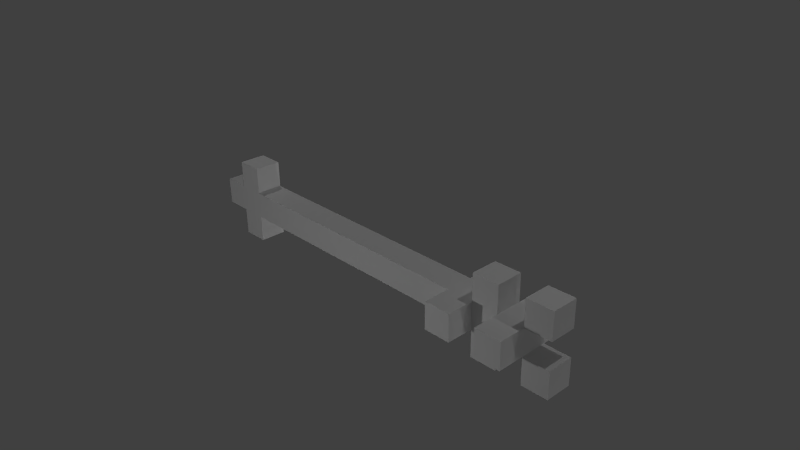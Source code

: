# Source: shooter_arrow.blend  (saved by Blender 2.71.0; exported with 4.5.12 LTS)
import bpy
from mathutils import Matrix  # noqa: F401  (used for matrix-valued properties, if any)

bpy.ops.wm.read_factory_settings(use_empty=True)
scene = bpy.context.scene
scene.name = 'Scene'

# ---- collections
col_collection_1 = bpy.data.collections.new('Collection 1'); scene.collection.children.link(col_collection_1)

# ---- materials (node trees are filled in below, after node groups)
mat_material = bpy.data.materials.new('Material')
mat_material.alpha_threshold = 0.0
mat_material.use_transparent_shadow = False
mat_material.roughness = 0.5
mat_material.line_color = (0.0, 0.0, 0.0, 1.0)

# ---- material node trees

# ---- world
world_world = bpy.data.worlds.new('World'); scene.world = world_world
world_world.color = (0.05088, 0.05088, 0.05088)
world_world.use_sun_shadow = False
world_world.sun_shadow_jitter_overblur = 0.0
world_world.cycles.sampling_method = 'MANUAL'
world_world.cycles.sample_map_resolution = 256

# ---- cameras
cam_camera = bpy.data.cameras.new('Camera')
cam_camera.clip_end = 100.0
cam_camera.lens = 35.0
cam_camera.sensor_width = 32.0
cam_camera.sensor_height = 18.0
cam_camera.ortho_scale = 7.314
cam_camera.dof.focus_distance = 0.0
cam_camera.dof.aperture_fstop = 128.0

# ---- lights
light_lamp_006 = bpy.data.lights.new('Lamp.006', 'POINT')
light_lamp_006.transmission_factor = 0.0
light_lamp_006.cutoff_distance = 30.0
light_lamp_006.energy = 100.0
light_lamp_006.shadow_buffer_clip_start = 1.001
light_lamp_006.shadow_soft_size = 0.1
light_lamp_006.shadow_maximum_resolution = 0.006
light_lamp_006.use_absolute_resolution = True
light_lamp_006.cycles.use_multiple_importance_sampling = False
light_lamp_005 = bpy.data.lights.new('Lamp.005', 'POINT')
light_lamp_005.transmission_factor = 0.0
light_lamp_005.cutoff_distance = 30.0
light_lamp_005.energy = 100.0
light_lamp_005.shadow_buffer_clip_start = 1.001
light_lamp_005.shadow_soft_size = 0.1
light_lamp_005.shadow_maximum_resolution = 0.006
light_lamp_005.use_absolute_resolution = True
light_lamp_005.cycles.use_multiple_importance_sampling = False
light_lamp_004 = bpy.data.lights.new('Lamp.004', 'POINT')
light_lamp_004.transmission_factor = 0.0
light_lamp_004.cutoff_distance = 30.0
light_lamp_004.energy = 100.0
light_lamp_004.shadow_buffer_clip_start = 1.001
light_lamp_004.shadow_soft_size = 0.1
light_lamp_004.shadow_maximum_resolution = 0.006
light_lamp_004.use_absolute_resolution = True
light_lamp_004.cycles.use_multiple_importance_sampling = False
light_lamp_003 = bpy.data.lights.new('Lamp.003', 'POINT')
light_lamp_003.transmission_factor = 0.0
light_lamp_003.cutoff_distance = 30.0
light_lamp_003.energy = 100.0
light_lamp_003.shadow_buffer_clip_start = 1.001
light_lamp_003.shadow_soft_size = 0.1
light_lamp_003.shadow_maximum_resolution = 0.006
light_lamp_003.use_absolute_resolution = True
light_lamp_003.cycles.use_multiple_importance_sampling = False
light_lamp_002 = bpy.data.lights.new('Lamp.002', 'POINT')
light_lamp_002.transmission_factor = 0.0
light_lamp_002.cutoff_distance = 30.0
light_lamp_002.energy = 100.0
light_lamp_002.shadow_buffer_clip_start = 1.001
light_lamp_002.shadow_soft_size = 0.1
light_lamp_002.shadow_maximum_resolution = 0.006
light_lamp_002.use_absolute_resolution = True
light_lamp_002.cycles.use_multiple_importance_sampling = False
light_lamp_001 = bpy.data.lights.new('Lamp.001', 'POINT')
light_lamp_001.transmission_factor = 0.0
light_lamp_001.cutoff_distance = 30.0
light_lamp_001.energy = 100.0
light_lamp_001.shadow_buffer_clip_start = 1.001
light_lamp_001.shadow_soft_size = 0.1
light_lamp_001.shadow_maximum_resolution = 0.006
light_lamp_001.use_absolute_resolution = True
light_lamp_001.cycles.use_multiple_importance_sampling = False
light_lamp = bpy.data.lights.new('Lamp', 'POINT')
light_lamp.transmission_factor = 0.0
light_lamp.cutoff_distance = 30.0
light_lamp.energy = 100.0
light_lamp.shadow_buffer_clip_start = 1.001
light_lamp.shadow_soft_size = 0.1
light_lamp.shadow_maximum_resolution = 0.006
light_lamp.use_absolute_resolution = True
light_lamp.cycles.use_multiple_importance_sampling = False

# ---- meshes
me_arrow = bpy.data.meshes.new('Arrow')
me_arrow.from_pydata([(2.0, 0.125, -0.125), (2.0, -0.125, -0.125), (-1.75, -0.125, -0.125), (-1.75, 0.125, -0.125), (2.0, 0.125, 0.125), (2.0, -0.125, 0.125), (-1.75, -0.125, 0.125), (-1.75, 0.125, 0.125), (-1.5, 0.125, -0.125), (-1.5, -0.125, -0.125), (-1.5, 0.125, 0.125), (-1.5, -0.125, 0.125), (-1.25, 0.125, -0.125), (-1.25, -0.125, -0.125), (-1.25, 0.125, 0.125), (-1.25, -0.125, 0.125), (-1.0, 0.125, -0.125), (-1.0, -0.125, -0.125), (-1.0, 0.125, 0.125), (-1.0, -0.125, 0.125), (-1.5, 0.125, 0.375), (-1.5, -0.125, 0.375), (-1.25, 0.125, 0.375), (-1.25, -0.125, 0.375), (-1.5, 0.125, -0.375), (-1.5, -0.125, -0.375), (-1.25, 0.125, -0.375), (-1.25, -0.125, -0.375), (-2.0, 0.125, 0.125), (-2.0, -0.125, 0.125), (-2.0, -0.125, 0.375), (-2.0, 0.125, 0.375), (-1.75, 0.125, 0.375), (-1.75, -0.125, 0.375), (-2.0, 0.125, -0.375), (-2.0, -0.125, -0.375), (-2.0, -0.125, -0.125), (-2.0, 0.125, -0.125), (-1.75, 0.125, -0.375), (-1.75, -0.125, -0.375), (-1.75, -0.375, -0.125), (-1.75, -0.375, 0.125), (-1.5, -0.375, -0.125), (-1.5, -0.375, 0.125), (-1.25, -0.375, -0.125), (-1.25, -0.375, 0.125), (-1.0, -0.375, -0.125), (-1.0, -0.375, 0.125), (-1.25, 0.375, -0.125), (-1.25, 0.375, 0.125), (-1.0, 0.375, -0.125), (-1.0, 0.375, 0.125), (-1.75, 0.375, -0.125), (-1.75, 0.375, 0.125), (-1.5, 0.375, -0.125), (-1.5, 0.375, 0.125), (1.75, 0.125, -0.125), (1.75, -0.125, -0.125), (1.75, 0.125, 0.125), (1.75, -0.125, 0.125), (1.5, 0.125, -0.125), (1.5, -0.125, -0.125), (1.5, 0.125, 0.125), (1.5, -0.125, 0.125), (1.75, 0.125, 0.375), (1.75, -0.125, 0.375), (1.5, 0.125, 0.375), (1.5, -0.125, 0.375), (1.75, 0.125, -0.375), (1.75, -0.125, -0.375), (1.5, 0.125, -0.375), (1.5, -0.125, -0.375)], [], [(8, 9, 2, 3), (10, 7, 6, 11), (0, 4, 5, 1), (9, 11, 43, 42), (2, 6, 7, 3), (3, 7, 53, 52), (13, 9, 25, 27), (11, 15, 23, 21), (13, 15, 11, 9), (14, 12, 8, 10), (16, 17, 13, 12), (18, 14, 15, 19), (19, 15, 45, 47), (16, 12, 48, 50), (60, 61, 17, 16), (62, 18, 19, 63), (61, 63, 19, 17), (62, 60, 16, 18), (22, 20, 21, 23), (14, 10, 20, 22), (10, 11, 21, 20), (15, 14, 22, 23), (26, 27, 25, 24), (9, 8, 24, 25), (8, 12, 26, 24), (12, 13, 27, 26), (30, 31, 28, 29), (36, 37, 34, 35), (38, 34, 37, 3), (36, 2, 3, 37), (34, 38, 39, 35), (2, 39, 38, 3), (32, 7, 6, 33), (28, 7, 6, 29), (35, 39, 2, 36), (30, 29, 6, 33), (31, 30, 33, 32), (28, 31, 32, 7), (42, 43, 41, 40), (2, 9, 42, 40), (6, 2, 40, 41), (11, 6, 41, 43), (46, 47, 45, 44), (15, 13, 44, 45), (17, 19, 47, 46), (13, 17, 46, 44), (51, 50, 48, 49), (12, 14, 49, 48), (18, 16, 50, 51), (14, 18, 51, 49), (55, 54, 52, 53), (8, 3, 52, 54), (10, 8, 54, 55), (7, 10, 55, 53), (0, 1, 57, 56), (4, 58, 59, 5), (1, 5, 59, 57), (4, 0, 56, 58), (61, 60, 70, 71), (63, 59, 65, 67), (57, 59, 63, 61), (58, 56, 60, 62), (64, 66, 67, 65), (58, 62, 66, 64), (59, 58, 64, 65), (62, 63, 67, 66), (68, 69, 71, 70), (57, 61, 71, 69), (56, 57, 69, 68), (60, 56, 68, 70)])
_uv = me_arrow.uv_layers.new(name='UVMap')
_uv.uv.foreach_set('vector', [0.125, 0.0625, 0.125, 0.125, 0.0625, 0.125, 0.0625, 0.0625, 0.125, 0.3125, 0.0625, 0.3125, 0.0625, 0.25, 0.125, 0.25, 0.9375, 0.625, 0.9375, 0.6875, 0.875, 0.6875, 0.875, 0.625, 0.25, 0.625, 0.25, 0.6875, 0.1875, 0.6875, 0.1875, 0.625, 0.125, 0.625, 0.125, 0.6875, 0.0625, 0.6875, 0.0625, 0.625, 0.25, 0.625, 0.25, 0.6875, 0.1875, 0.6875, 0.1875, 0.625, 0.1875, 0.4375, 0.125, 0.4375, 0.125, 0.375, 0.1875, 0.375, 0.125, 0.5, 0.1875, 0.5, 0.1875, 0.5625, 0.125, 0.5625, 0.1875, 0.4375, 0.1875, 0.5, 0.125, 0.5, 0.125, 0.4375, 0.1875, 0.5, 0.1875, 0.4375, 0.125, 0.4375, 0.125, 0.5, 0.25, 0.0625, 0.25, 0.125, 0.1875, 0.125, 0.1875, 0.0625, 0.25, 0.3125, 0.1875, 0.3125, 0.1875, 0.25, 0.25, 0.25, 0.25, 0.25, 0.1875, 0.25, 0.1875, 0.1875, 0.25, 0.1875, 0.25, 0.0625, 0.1875, 0.0625, 0.1875, 0.0, 0.25, 0.0, 0.875, 0.0625, 0.875, 0.125, 0.25, 0.125, 0.25, 0.0625, 0.875, 0.3125, 0.25, 0.3125, 0.25, 0.25, 0.875, 0.25, 0.875, 0.4375, 0.875, 0.5, 0.25, 0.5, 0.25, 0.4375, 0.875, 0.5, 0.875, 0.4375, 0.25, 0.4375, 0.25, 0.5, 0.1875, 0.3125, 0.125, 0.3125, 0.125, 0.25, 0.1875, 0.25, 0.1875, 0.5, 0.125, 0.5, 0.125, 0.5625, 0.1875, 0.5625, 0.25, 0.6875, 0.3125, 0.6875, 0.3125, 0.75, 0.25, 0.75, 0.25, 0.6875, 0.3125, 0.6875, 0.3125, 0.75, 0.25, 0.75, 0.1875, 0.0625, 0.1875, 0.125, 0.125, 0.125, 0.125, 0.0625, 0.125, 0.625, 0.0625, 0.625, 0.0625, 0.5625, 0.125, 0.5625, 0.125, 0.4375, 0.1875, 0.4375, 0.1875, 0.375, 0.125, 0.375, 0.3125, 0.625, 0.25, 0.625, 0.25, 0.5625, 0.3125, 0.5625, 0.3125, 0.75, 0.25, 0.75, 0.25, 0.6875, 0.3125, 0.6875, 0.3125, 0.625, 0.25, 0.625, 0.25, 0.5625, 0.3125, 0.5625, 0.0625, 0.375, 0.0, 0.375, 0.0, 0.4375, 0.0625, 0.4375, 0.0, 0.25, 0.0625, 0.25, 0.0625, 0.3125, 0.0, 0.3125, 0.0, 0.0625, 0.0625, 0.0625, 0.0625, 0.125, 0.0, 0.125, 0.25, 0.625, 0.25, 0.5625, 0.3125, 0.5625, 0.3125, 0.625, 0.3125, 0.75, 0.3125, 0.6875, 0.25, 0.6875, 0.25, 0.75, 0.0, 0.125, 0.0625, 0.125, 0.0625, 0.0625, 0.0, 0.0625, 0.0, 0.375, 0.0625, 0.375, 0.0625, 0.4375, 0.0, 0.4375, 0.0, 0.5625, 0.0, 0.5, 0.0625, 0.5, 0.0625, 0.5625, 0.0, 0.3125, 0.0, 0.25, 0.0625, 0.25, 0.0625, 0.3125, 0.0, 0.5, 0.0, 0.5625, 0.0625, 0.5625, 0.0625, 0.5, 0.125, 0.4375, 0.125, 0.5, 0.0625, 0.5, 0.0625, 0.4375, 0.0625, 0.125, 0.125, 0.125, 0.125, 0.1875, 0.0625, 0.1875, 0.3125, 0.6875, 0.3125, 0.625, 0.375, 0.625, 0.375, 0.6875, 0.125, 0.25, 0.0625, 0.25, 0.0625, 0.1875, 0.125, 0.1875, 0.25, 0.4375, 0.25, 0.5, 0.1875, 0.5, 0.1875, 0.4375, 0.3125, 0.6875, 0.3125, 0.625, 0.375, 0.625, 0.375, 0.6875, 0.25, 0.625, 0.25, 0.6875, 0.1875, 0.6875, 0.1875, 0.625, 0.1875, 0.125, 0.25, 0.125, 0.25, 0.1875, 0.1875, 0.1875, 0.25, 0.5, 0.25, 0.4375, 0.1875, 0.4375, 0.1875, 0.5, 0.25, 0.625, 0.25, 0.6875, 0.1875, 0.6875, 0.1875, 0.625, 0.3125, 0.6875, 0.3125, 0.625, 0.375, 0.625, 0.375, 0.6875, 0.1875, 0.3125, 0.25, 0.3125, 0.25, 0.375, 0.1875, 0.375, 0.125, 0.5, 0.125, 0.4375, 0.0625, 0.4375, 0.0625, 0.5, 0.125, 0.0625, 0.0625, 0.0625, 0.0625, 0.0, 0.125, 0.0, 0.3125, 0.6875, 0.3125, 0.625, 0.375, 0.625, 0.375, 0.6875, 0.0625, 0.3125, 0.125, 0.3125, 0.125, 0.375, 0.0625, 0.375, 1.0, 0.0625, 1.0, 0.125, 0.9375, 0.125, 0.9375, 0.0625, 1.0, 0.3125, 0.9375, 0.3125, 0.9375, 0.25, 1.0, 0.25, 1.0, 0.4375, 1.0, 0.5, 0.9375, 0.5, 0.9375, 0.4375, 1.0, 0.5, 1.0, 0.4375, 0.9375, 0.4375, 0.9375, 0.5, 0.75, 0.625, 0.6875, 0.625, 0.6875, 0.5625, 0.75, 0.5625, 0.875, 0.5, 0.9375, 0.5, 0.9375, 0.5625, 0.875, 0.5625, 0.9375, 0.4375, 0.9375, 0.5, 0.875, 0.5, 0.875, 0.4375, 0.9375, 0.5, 0.9375, 0.4375, 0.875, 0.4375, 0.875, 0.5, 0.9375, 0.3125, 0.875, 0.3125, 0.875, 0.25, 0.9375, 0.25, 0.9375, 0.5, 0.875, 0.5, 0.875, 0.5625, 0.9375, 0.5625, 0.875, 0.6875, 0.9375, 0.6875, 0.9375, 0.75, 0.875, 0.75, 0.6875, 0.6875, 0.75, 0.6875, 0.75, 0.75, 0.6875, 0.75, 0.9375, 0.0625, 0.9375, 0.125, 0.875, 0.125, 0.875, 0.0625, 0.9375, 0.4375, 0.875, 0.4375, 0.875, 0.375, 0.9375, 0.375, 0.9375, 0.625, 0.875, 0.625, 0.875, 0.5625, 0.9375, 0.5625, 0.875, 0.4375, 0.9375, 0.4375, 0.9375, 0.375, 0.875, 0.375])
me_arrow.materials.append(mat_material)
me_arrow.use_remesh_preserve_volume = False
me_arrow.use_remesh_preserve_attributes = False
me_arrow.use_mirror_vertex_groups = False
me_arrow.update()
arm_arrow = bpy.data.armatures.new('Arrow')  # bones are not reproduced

# ---- objects
ob_armature = bpy.data.objects.new('Armature', arm_arrow)
ob_arrow = bpy.data.objects.new('Arrow', me_arrow)
ob_lamp_006 = bpy.data.objects.new('Lamp.006', light_lamp_006)
ob_lamp_005 = bpy.data.objects.new('Lamp.005', light_lamp_005)
ob_lamp_004 = bpy.data.objects.new('Lamp.004', light_lamp_004)
ob_lamp_003 = bpy.data.objects.new('Lamp.003', light_lamp_003)
ob_lamp_002 = bpy.data.objects.new('Lamp.002', light_lamp_002)
ob_lamp_001 = bpy.data.objects.new('Lamp.001', light_lamp_001)
ob_lamp = bpy.data.objects.new('Lamp', light_lamp)
ob_camera = bpy.data.objects.new('Camera', cam_camera)

# ---- transforms, parenting, visibility, modifiers, constraints
ob_armature.location = (0.0, 0.0, 0.0)
ob_armature.rotation_euler = (3.142, 1.571, 0.0)
ob_armature.show_in_front = True
ob_armature.lineart.crease_threshold = 0.0
ob_arrow.parent = ob_armature
ob_arrow.matrix_parent_inverse = Matrix(((-6.398e-07, 0.0, -1.0, 0.0), (0.0, 1.0, 0.0, 0.0), (1.0, 0.0, -6.398e-07, 0.0), (0.0, 0.0, 0.0, 1.0)))
ob_arrow.location = (0.0, 0.0, 0.0)
ob_arrow.scale = (1.5, 1.5, 1.5)
ob_arrow.lock_rotations_4d = False
ob_arrow.empty_display_type = 'ARROWS'
ob_arrow.lineart.crease_threshold = 0.0
_vg = ob_arrow.vertex_groups.new(name='Arrow')
_vg.add([0, 1, 2, 3, 4, 5, 6, 7, 8, 9, 10, 11, 12, 13, 14, 15, 16, 17, 18, 19, 20, 21, 22, 23, 24, 25, 26, 27, 28, 29, 30, 31, 32, 33, 34, 35, 36, 37, 38, 39, 40, 41, 42, 43, 44, 45, 46, 47, 48, 49, 50, 51, 52, 53, 54, 55, 56, 57, 58, 59, 60, 61, 62, 63, 64, 65, 66, 67, 68, 69, 70, 71], 1.0, 'REPLACE')
_vg = ob_arrow.vertex_groups.new(name='Bone')
for _i, _w in zip([0, 1, 2, 3, 4, 5, 6, 7, 8, 9, 10, 11, 12, 13, 14, 15, 16, 17, 18, 19, 20, 21, 22, 23, 24, 25, 26, 27, 28, 29, 30, 31, 32, 33, 34, 35, 36, 37, 38, 39, 40, 41, 42, 43, 44, 45, 46, 47, 48, 49, 50, 51, 52, 53, 54, 55, 56, 57, 58, 59, 60, 61, 62, 63, 64, 65, 66, 67, 68, 69, 70, 71], [1.0, 1.0, 1.0, 1.0, 1.0, 1.0, 1.0, 1.0, 1.0, 1.0, 1.0, 1.0, 1.0, 1.0, 1.0, 1.0, 1.0, 1.0, 1.0, 1.0, 1.0, 1.0, 1.0, 1.0, 1.0, 1.0, 1.0, 1.0, 1.0, 1.0, 1.0, 1.0, 1.0, 1.0, 1.0, 1.0, 1.0, 1.0, 1.0, 1.0, 1.0, 1.0, 1.0, 1.0, 1.0, 1.0, 1.0, 1.0, 1.0, 1.0, 1.0, 1.0, 1.0, 1.0, 1.0, 1.0, 1.0, 1.0, 1.0, 1.0, 1.0, 1.0, 1.0, 1.0, 1.0, 1.0, 1.0, 1.0, 1.0, 1.0, 1.0, 1.0]): _vg.add([_i], _w, 'REPLACE')
_m = ob_arrow.modifiers.new('Armature', 'ARMATURE')
_m.object = ob_armature
ob_lamp_006.location = (0.0, 5.0, 0.0)
ob_lamp_006.rotation_euler = (0.6503, 0.05522, 1.866)
ob_lamp_006.lock_rotations_4d = False
ob_lamp_006.empty_display_type = 'ARROWS'
ob_lamp_006.color = (0.0, 0.0, 0.0, 0.0)
ob_lamp_006.lineart.crease_threshold = 0.0
ob_lamp_005.location = (0.0, -5.0, 0.0)
ob_lamp_005.rotation_euler = (0.6503, 0.05522, 1.866)
ob_lamp_005.lock_rotations_4d = False
ob_lamp_005.empty_display_type = 'ARROWS'
ob_lamp_005.color = (0.0, 0.0, 0.0, 0.0)
ob_lamp_005.lineart.crease_threshold = 0.0
ob_lamp_004.location = (13.33, 1.883, 0.4392)
ob_lamp_004.rotation_euler = (0.6503, 0.05522, 1.866)
ob_lamp_004.lock_rotations_4d = False
ob_lamp_004.empty_display_type = 'ARROWS'
ob_lamp_004.color = (0.0, 0.0, 0.0, 0.0)
ob_lamp_004.lineart.crease_threshold = 0.0
ob_lamp_003.location = (4.076, 1.005, -5.0)
ob_lamp_003.rotation_euler = (0.6503, 0.05522, 1.866)
ob_lamp_003.lock_rotations_4d = False
ob_lamp_003.empty_display_type = 'ARROWS'
ob_lamp_003.color = (0.0, 0.0, 0.0, 0.0)
ob_lamp_003.lineart.crease_threshold = 0.0
ob_lamp_002.location = (-4.0, 1.005, -5.0)
ob_lamp_002.rotation_euler = (0.6503, 0.05522, 1.866)
ob_lamp_002.lock_rotations_4d = False
ob_lamp_002.empty_display_type = 'ARROWS'
ob_lamp_002.color = (0.0, 0.0, 0.0, 0.0)
ob_lamp_002.lineart.crease_threshold = 0.0
ob_lamp_001.location = (-4.0, 1.005, 5.904)
ob_lamp_001.rotation_euler = (0.6503, 0.05522, 1.866)
ob_lamp_001.lock_rotations_4d = False
ob_lamp_001.empty_display_type = 'ARROWS'
ob_lamp_001.color = (0.0, 0.0, 0.0, 0.0)
ob_lamp_001.lineart.crease_threshold = 0.0
ob_lamp.location = (4.076, 1.005, 5.904)
ob_lamp.rotation_euler = (0.6503, 0.05522, 1.866)
ob_lamp.lock_rotations_4d = False
ob_lamp.empty_display_type = 'ARROWS'
ob_lamp.color = (0.0, 0.0, 0.0, 0.0)
ob_lamp.lineart.crease_threshold = 0.0
ob_camera.location = (7.481, -6.508, 5.344)
ob_camera.rotation_euler = (1.109, 0.01082, 0.8149)
ob_camera.lock_rotations_4d = False
ob_camera.empty_display_type = 'ARROWS'
ob_camera.color = (0.0, 0.0, 0.0, 0.0)
ob_camera.display_type = 'WIRE'
ob_camera.lineart.crease_threshold = 0.0

# ---- collection membership
col_collection_1.objects.link(ob_armature)
col_collection_1.objects.link(ob_arrow)
col_collection_1.objects.link(ob_lamp_006)
col_collection_1.objects.link(ob_lamp_005)
col_collection_1.objects.link(ob_lamp_004)
col_collection_1.objects.link(ob_lamp_003)
col_collection_1.objects.link(ob_lamp_002)
col_collection_1.objects.link(ob_lamp_001)
col_collection_1.objects.link(ob_lamp)
col_collection_1.objects.link(ob_camera)

# ---- scene / render settings (as saved in the file)
scene.camera = ob_camera
scene.frame_start = 0; scene.frame_end = 180; scene.frame_set(1)
scene.render.engine = 'BLENDER_EEVEE_NEXT'
scene.render.resolution_percentage = 50
scene.render.dither_intensity = 0.0
scene.cycles.use_denoising = False
scene.cycles.samples = 10
scene.cycles.sampling_pattern = 'TABULATED_SOBOL'
scene.cycles.light_sampling_threshold = 0.0
scene.cycles.use_adaptive_sampling = False
scene.cycles.use_light_tree = False
scene.cycles.blur_glossy = 0.0
scene.cycles.volume_bounces = 1
scene.cycles.pixel_filter_type = 'GAUSSIAN'
scene.cycles.sample_clamp_indirect = 0.0
scene.view_settings.view_transform = 'Standard'
bpy.context.view_layer.update()
